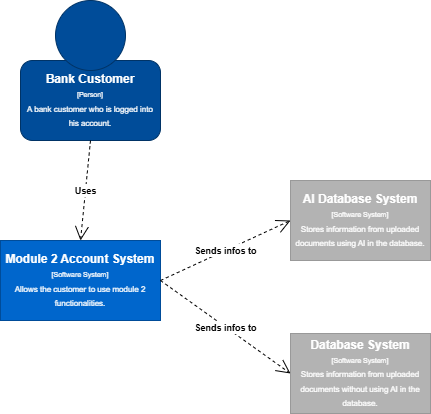

The diagram above was exported from draw.io. Its source (the exported page's mxGraphModel, read from the mxfile embedded in the PNG):
<mxGraphModel dx="1167" dy="580" grid="1" gridSize="10" guides="1" tooltips="1" connect="1" arrows="1" fold="1" page="1" pageScale="1" pageWidth="583" pageHeight="413" math="0" shadow="0">
  <root>
    <mxCell id="0" />
    <mxCell id="1" parent="0" />
    <mxCell id="63_V0bg3FcFxKCk4UnzP-1" value="&lt;b&gt;Bank Customer&lt;/b&gt;&lt;div&gt;&lt;font style=&quot;font-size: 7px;&quot;&gt;[Person]&lt;/font&gt;&lt;/div&gt;&lt;div&gt;&lt;font style=&quot;font-size: 8px;&quot;&gt;A bank customer who is logged into his account.&lt;/font&gt;&lt;/div&gt;" style="rounded=1;whiteSpace=wrap;html=1;fillColor=light-dark(#004C99,#6DB2FF);fontColor=#ffffff;strokeColor=#003366;" vertex="1" parent="1">
      <mxGeometry x="40" y="60" width="140" height="80" as="geometry" />
    </mxCell>
    <mxCell id="63_V0bg3FcFxKCk4UnzP-2" value="" style="ellipse;whiteSpace=wrap;html=1;aspect=fixed;fillColor=#004C99;fontColor=#ffffff;strokeColor=#003366;" vertex="1" parent="1">
      <mxGeometry x="75" width="70" height="70" as="geometry" />
    </mxCell>
    <mxCell id="63_V0bg3FcFxKCk4UnzP-16" value="&lt;font style=&quot;font-size: 9px;&quot;&gt;&lt;b&gt;Uses&lt;/b&gt;&lt;/font&gt;" style="endArrow=open;endSize=12;dashed=1;html=1;rounded=0;entryX=0.5;entryY=0;entryDx=0;entryDy=0;exitX=0.5;exitY=1;exitDx=0;exitDy=0;" edge="1" parent="1" source="63_V0bg3FcFxKCk4UnzP-1" target="63_V0bg3FcFxKCk4UnzP-17">
      <mxGeometry width="160" relative="1" as="geometry">
        <mxPoint x="380" y="190" as="sourcePoint" />
        <mxPoint x="520" y="240" as="targetPoint" />
      </mxGeometry>
    </mxCell>
    <mxCell id="63_V0bg3FcFxKCk4UnzP-17" value="&lt;b&gt;&lt;font style=&quot;color: rgb(255, 255, 255);&quot;&gt;Module 2 Account System&lt;/font&gt;&lt;/b&gt;&lt;div&gt;&lt;font style=&quot;color: rgb(255, 255, 255); font-size: 7px;&quot;&gt;[Software System]&lt;/font&gt;&lt;/div&gt;&lt;div&gt;&lt;font style=&quot;color: rgb(255, 255, 255);&quot;&gt;&lt;font style=&quot;font-size: 8px;&quot; color=&quot;#ffffff&quot;&gt;Allows the customer to use module 2 functionalities.&lt;/font&gt;&lt;/font&gt;&lt;/div&gt;" style="rounded=0;whiteSpace=wrap;html=1;fillColor=#0066CC;fontColor=#333333;strokeColor=#004C99;" vertex="1" parent="1">
      <mxGeometry x="20" y="240" width="160" height="80" as="geometry" />
    </mxCell>
    <mxCell id="63_V0bg3FcFxKCk4UnzP-19" value="&lt;b&gt;AI Database System&lt;/b&gt;&lt;div style=&quot;padding-bottom: 0px;&quot;&gt;&lt;font style=&quot;font-size: 7px;&quot;&gt;[Software System]&lt;/font&gt;&lt;/div&gt;&lt;div&gt;&lt;font style=&quot;font-size: 8px;&quot;&gt;Stores information from uploaded documents using AI in the database.&lt;/font&gt;&lt;/div&gt;" style="rounded=0;whiteSpace=wrap;html=1;fillColor=#B3B3B3;fontColor=#ffffff;strokeColor=#999999;" vertex="1" parent="1">
      <mxGeometry x="310" y="180" width="140" height="80" as="geometry" />
    </mxCell>
    <mxCell id="63_V0bg3FcFxKCk4UnzP-20" value="&lt;b&gt;Database System&lt;/b&gt;&lt;div style=&quot;padding-bottom: 0px;&quot;&gt;&lt;font style=&quot;font-size: 7px;&quot;&gt;[Software System]&lt;/font&gt;&lt;/div&gt;&lt;div&gt;&lt;font style=&quot;font-size: 8px;&quot;&gt;Stores information from uploaded documents without using AI in the database.&lt;/font&gt;&lt;/div&gt;" style="rounded=0;whiteSpace=wrap;html=1;fillColor=#B3B3B3;fontColor=#ffffff;strokeColor=#999999;" vertex="1" parent="1">
      <mxGeometry x="310" y="333" width="140" height="80" as="geometry" />
    </mxCell>
    <mxCell id="63_V0bg3FcFxKCk4UnzP-22" value="&lt;font style=&quot;font-size: 9px;&quot;&gt;&lt;b&gt;Sends infos to&lt;/b&gt;&lt;/font&gt;" style="endArrow=open;endSize=12;dashed=1;html=1;rounded=0;entryX=0;entryY=0.5;entryDx=0;entryDy=0;exitX=1;exitY=0.5;exitDx=0;exitDy=0;" edge="1" parent="1" source="63_V0bg3FcFxKCk4UnzP-17" target="63_V0bg3FcFxKCk4UnzP-20">
      <mxGeometry width="160" relative="1" as="geometry">
        <mxPoint x="110" y="320" as="sourcePoint" />
        <mxPoint x="520" y="590" as="targetPoint" />
      </mxGeometry>
    </mxCell>
    <mxCell id="63_V0bg3FcFxKCk4UnzP-23" value="&lt;font style=&quot;font-size: 9px;&quot;&gt;&lt;b&gt;Sends infos to&lt;/b&gt;&lt;/font&gt;" style="endArrow=open;endSize=12;dashed=1;html=1;rounded=0;entryX=0;entryY=0.5;entryDx=0;entryDy=0;exitX=1;exitY=0.5;exitDx=0;exitDy=0;" edge="1" parent="1" source="63_V0bg3FcFxKCk4UnzP-17" target="63_V0bg3FcFxKCk4UnzP-19">
      <mxGeometry width="160" relative="1" as="geometry">
        <mxPoint x="190" y="270" as="sourcePoint" />
        <mxPoint x="590" y="460" as="targetPoint" />
        <Array as="points" />
      </mxGeometry>
    </mxCell>
  </root>
</mxGraphModel>